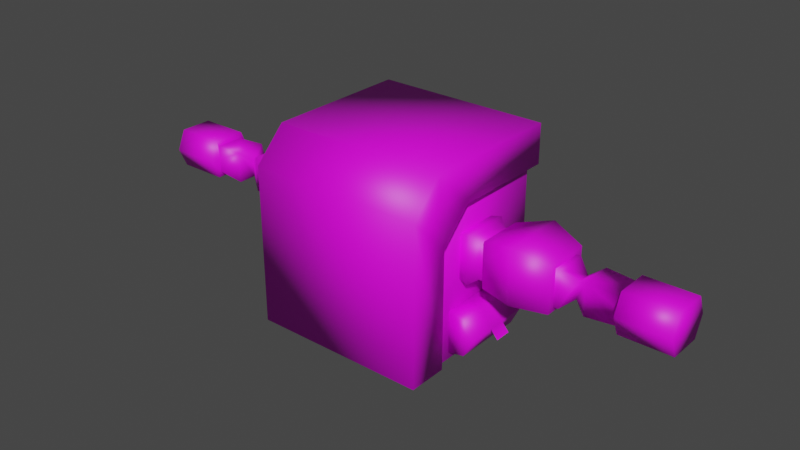 # Source: mech_upper_001.blend  (saved by Blender 3.0.42; exported with 4.5.12 LTS)
import bpy
from mathutils import Matrix  # noqa: F401  (used for matrix-valued properties, if any)

bpy.ops.wm.read_factory_settings(use_empty=True)
scene = bpy.context.scene
scene.name = 'Scene'

# ---- collections
col_collection = bpy.data.collections.new('Collection'); scene.collection.children.link(col_collection)

# ---- images (referenced by path relative to the original .blend; pixels are not part of the script)
import os
ASSET_DIR = os.environ.get("B2B_ASSET_DIR", "")  # directory of the original .blend (textures are referenced by path, not embedded)
HERE = os.path.dirname(os.path.abspath(__file__))  # packed textures are extracted next to this script under _unpacked/

def load_image(name, relpath, width, height, colorspace="sRGB"):
    """Load a texture the original file referenced (path relative to the .blend, or extracted next to this script)."""
    p = next((c for c in (os.path.join(HERE, relpath), os.path.join(ASSET_DIR, relpath)) if relpath and os.path.exists(c)), "")
    if p:
        img = bpy.data.images.load(p, check_existing=True)
        img.name = name
    else:  # same state as the original file: an image datablock whose file is absent (Cycles renders it pink)
        img = bpy.data.images.new(name, width, height)
        img.source = "FILE"
        img.filepath = "//" + (relpath or name)
    img.colorspace_settings.name = colorspace
    return img
img_mech_upper_001 = load_image('mech_upper_001', 'mech_upper_001.png', 1024, 1024, 'sRGB')

# ---- materials (node trees are filled in below, after node groups)
mat_material = bpy.data.materials.new('Material')
mat_material.use_transparent_shadow = False

# ---- material node trees
mat_material.use_nodes = True; mat_material.node_tree.nodes.clear()
_N = mat_material.node_tree.nodes; _L = mat_material.node_tree.links
n0 = _N.new('ShaderNodeOutputMaterial'); n0.name = 'Material Output'; n0.location = (300, 300)
n1 = _N.new('ShaderNodeBsdfPrincipled'); n1.name = 'Principled BSDF'; n1.location = (10, 300)
n1.distribution = 'GGX'
n1.subsurface_method = 'RANDOM_WALK_SKIN'
n1.inputs[3].default_value = 1.45
n1.inputs[27].default_value = (0.0, 0.0, 0.0, 1.0)
n1.inputs[28].default_value = 1.0
n2 = _N.new('ShaderNodeTexImage'); n2.name = 'Image Texture'; n2.location = (-384, 295)
n2.image = img_mech_upper_001
n2.interpolation = 'Closest'
_L.new(n1.outputs[0], n0.inputs[0])
_L.new(n2.outputs[0], n1.inputs[0])
n0.is_active_output = True

# ---- world
world_world = bpy.data.worlds.new('World'); scene.world = world_world
world_world.use_nodes = True; world_world.node_tree.nodes.clear()
_N = world_world.node_tree.nodes; _L = world_world.node_tree.links
n0 = _N.new('ShaderNodeOutputWorld'); n0.name = 'World Output'; n0.location = (300, 300)
n1 = _N.new('ShaderNodeBackground'); n1.name = 'Background'; n1.location = (10, 300)
n1.inputs[0].default_value = (0.05088, 0.05088, 0.05088, 1.0)
_L.new(n1.outputs[0], n0.inputs[0])
n0.is_active_output = True
world_world.color = (0.05088, 0.05088, 0.05088)
world_world.use_sun_shadow = False
world_world.sun_shadow_jitter_overblur = 0.0

# ---- meshes
me_cube_003 = bpy.data.meshes.new('Cube.003')
me_cube_003.from_pydata([(1.166, 1.088, 2.518), (1.166, -1.248, 0.0149), (-1.166, 1.088, 2.518), (-1.166, -1.248, 0.0149), (1.166, -0.8348, 2.518), (1.166, -1.248, 2.105), (-1.166, -1.248, 2.105), (-1.166, -0.8348, 2.518), (-1.166, -0.7222, 0.0149), (1.166, -0.7222, 0.0149), (-1.166, 1.088, 1.996), (1.166, 1.088, 1.996), (1.166, -0.7222, 1.582), (1.166, -0.3088, 1.996), (-1.166, -0.3088, 1.996), (-1.166, -0.7222, 1.582), (1.063, -0.4827, 0.09176), (1.063, -0.4827, 0.6499), (1.063, 0.4827, 0.09176), (1.063, 0.4827, 0.6499), (1.289, -0.4827, 0.1306), (1.289, 0.4827, 0.1306), (1.406, -0.4827, 0.3708), (1.289, -0.4827, 0.611), (1.289, 0.4827, 0.611), (1.406, 0.4827, 0.3708), (1.063, 0.1129, 0.09176), (1.063, -0.1129, 0.09176), (1.063, -0.1129, 0.6499), (1.063, 0.1129, 0.6499), (1.289, -0.1129, 0.1306), (1.289, 0.1129, 0.1306), (1.406, -0.1129, 0.3708), (1.406, 0.1129, 0.3708), (1.289, 0.1129, 0.611), (1.289, -0.1129, 0.611), (1.504, -0.1129, 0.2551), (1.504, 0.1129, 0.2551)], [], [(1, 5, 6, 3), (4, 7, 6, 5), (0, 2, 7, 4), (5, 1, 9, 12), (12, 9, 8, 15), (0, 4, 13, 11), (6, 7, 14, 15), (4, 5, 12, 13), (1, 3, 8, 9), (3, 6, 15, 8), (7, 2, 10, 14), (2, 0, 11, 10), (11, 13, 14, 10), (13, 12, 15, 14), (26, 29, 19, 18), (18, 19, 24, 25, 21), (35, 28, 17, 23), (20, 22, 23, 17, 16), (27, 30, 20, 16), (31, 21, 25, 33), (33, 25, 24, 34), (22, 32, 35, 23), (32, 33, 34, 35), (20, 30, 32, 22), (30, 31, 33, 32), (18, 21, 31, 26), (26, 31, 30, 27), (24, 19, 29, 34), (34, 29, 28, 35), (16, 17, 28, 27), (27, 28, 29, 26), (32, 36, 37, 33)])
me_cube_003.polygons.foreach_set('use_smooth', [True] * 32)
_uv = me_cube_003.uv_layers.new(name='UVMap')
_uv.uv.foreach_set('vector', [0.43, 0.4539, 0.43, 0.2759, 0.6287, 0.2759, 0.6287, 0.4539, 0.43, 0.2261, 0.6287, 0.2261, 0.6287, 0.2759, 0.43, 0.2759, 0.43, 0.06231, 0.6287, 0.06231, 0.6287, 0.2261, 0.43, 0.2261, 0.2212, 0.6097, 0.3992, 0.6097, 0.3992, 0.6545, 0.2656, 0.6545, 0.564, 0.8194, 0.4305, 0.8194, 0.4305, 0.6208, 0.564, 0.6208, 0.186, 0.8087, 0.186, 0.6449, 0.2304, 0.6897, 0.2304, 0.8087, 0.2212, 0.6097, 0.186, 0.6449, 0.2304, 0.6897, 0.2656, 0.6545, 0.186, 0.6449, 0.2212, 0.6097, 0.2656, 0.6545, 0.2304, 0.6897, 0.43, 0.4539, 0.6287, 0.4539, 0.6287, 0.4987, 0.43, 0.4987, 0.3992, 0.6097, 0.2212, 0.6097, 0.2656, 0.6545, 0.3992, 0.6545, 0.186, 0.6449, 0.186, 0.8087, 0.2304, 0.8087, 0.2304, 0.6897, 0.6287, 0.06231, 0.43, 0.06231, 0.43, 0.01784, 0.6287, 0.01784, 0.7328, 0.8194, 0.6138, 0.8194, 0.6138, 0.6208, 0.7328, 0.6208, 0.6138, 0.8194, 0.564, 0.8194, 0.564, 0.6208, 0.6138, 0.6208, 0.05861, 0.66, 0.1062, 0.66, 0.1062, 0.6915, 0.05861, 0.6915, 0.05861, 0.6915, 0.1062, 0.6915, 0.1028, 0.7108, 0.08239, 0.7208, 0.06192, 0.7108, 0.1257, 0.6408, 0.1062, 0.6408, 0.1062, 0.6093, 0.1257, 0.6093, 0.06192, 0.59, 0.08239, 0.58, 0.1028, 0.59, 0.1062, 0.6093, 0.05861, 0.6093, 0.05861, 0.6408, 0.03905, 0.6408, 0.03905, 0.6093, 0.05861, 0.6093, 0.03905, 0.66, 0.03905, 0.6915, 0.01629, 0.6915, 0.01629, 0.66, 0.1485, 0.66, 0.1485, 0.6915, 0.1257, 0.6915, 0.1257, 0.66, 0.1485, 0.6093, 0.1485, 0.6408, 0.1257, 0.6408, 0.1257, 0.6093, 0.1485, 0.6408, 0.1485, 0.66, 0.1257, 0.66, 0.1257, 0.6408, 0.03905, 0.6093, 0.03905, 0.6408, 0.01629, 0.6408, 0.01629, 0.6093, 0.03905, 0.6408, 0.03905, 0.66, 0.01629, 0.66, 0.01629, 0.6408, 0.05861, 0.6915, 0.03905, 0.6915, 0.03905, 0.66, 0.05861, 0.66, 0.05861, 0.66, 0.03905, 0.66, 0.03905, 0.6408, 0.05861, 0.6408, 0.1257, 0.6915, 0.1062, 0.6915, 0.1062, 0.66, 0.1257, 0.66, 0.1257, 0.66, 0.1062, 0.66, 0.1062, 0.6408, 0.1257, 0.6408, 0.05861, 0.6093, 0.1062, 0.6093, 0.1062, 0.6408, 0.05861, 0.6408, 0.05861, 0.6408, 0.1062, 0.6408, 0.1062, 0.66, 0.05861, 0.66, 0.1041, 0.7541, 0.117, 0.7541, 0.117, 0.7734, 0.1041, 0.7734])
me_cube_003.materials.append(mat_material)
me_cube_003.use_remesh_fix_poles = True
me_cube_003.use_remesh_preserve_attributes = False
me_cube_003.use_mirror_x = True
me_cube_003.update()
me_cube_008 = bpy.data.meshes.new('Cube.008')
me_cube_008.from_pydata([(1.219, -0.307, 0.2868), (1.219, 0.307, -0.3124), (0.3357, 0.307, -0.3124), (0.7776, -0.4332, 0.4072), (0.3357, 0.307, 0.2868), (0.7776, 0.4332, 0.4072), (1.219, 0.307, 0.2868), (0.3357, -0.307, 0.2868), (0.3357, -0.307, -0.3124), (1.219, -0.307, -0.3124), (0.7776, 0.4332, -0.3124), (0.7776, -0.4332, -0.3124)], [], [(2, 8, 7, 4), (5, 3, 0, 6), (4, 7, 3, 5), (6, 0, 9, 1), (3, 11, 9, 0), (10, 11, 8, 2), (5, 6, 1, 10), (1, 9, 11, 10), (7, 8, 11, 3), (4, 5, 10, 2)])
me_cube_008.polygons.foreach_set('use_smooth', [True] * 10)
_uv = me_cube_008.uv_layers.new(name='UVMap')
_uv.uv.foreach_set('vector', [0.8315, 0.7734, 0.8315, 0.7263, 0.7854, 0.7263, 0.7854, 0.7734, 0.8145, 0.6817, 0.8145, 0.6151, 0.7793, 0.6248, 0.7793, 0.672, 0.8496, 0.672, 0.8496, 0.6248, 0.8145, 0.6151, 0.8145, 0.6817, 0.9454, 0.7734, 0.9454, 0.7263, 0.8994, 0.7263, 0.8994, 0.7734, 0.882, 0.6541, 0.9373, 0.6541, 0.9373, 0.6188, 0.8913, 0.6188, 0.8654, 0.7831, 0.8654, 0.7166, 0.8315, 0.7263, 0.8315, 0.7734, 0.882, 0.6541, 0.8913, 0.6894, 0.9373, 0.6894, 0.9373, 0.6541, 0.8994, 0.7734, 0.8994, 0.7263, 0.8654, 0.7166, 0.8654, 0.7831, 0.8913, 0.6894, 0.9373, 0.6894, 0.9373, 0.6541, 0.882, 0.6541, 0.8913, 0.6188, 0.882, 0.6541, 0.9373, 0.6541, 0.9373, 0.6188])
me_cube_008.materials.append(mat_material)
me_cube_008.use_remesh_fix_poles = True
me_cube_008.use_remesh_preserve_attributes = False
me_cube_008.use_mirror_y = True
me_cube_008.update()
me_cube_010 = bpy.data.meshes.new('Cube.010')
me_cube_010.from_pydata([(1.069, 0.998, 2.25), (1.069, 0.998, 0.0), (1.069, -0.998, 0.0), (1.069, -0.6442, 2.25), (1.069, -0.998, 1.896), (1.198, -0.325, 0.9789), (1.198, -0.325, 1.613), (1.198, 0.3093, 0.9789), (1.198, 0.3093, 1.613), (0.9305, 0.2587, 1.563), (0.9305, 0.2587, 1.029), (0.9305, -0.2745, 1.563), (0.9305, -0.2745, 1.029), (2.658, 0.2013, 1.505), (2.658, -0.2171, 1.505), (2.658, 0.2013, 1.087), (2.658, -0.2171, 1.087), (2.339, -0.2146, 1.055), (2.339, 0.1988, 1.055), (2.339, -0.2146, 1.537), (2.339, 0.1988, 1.537), (2.499, -0.1125, 1.401), (2.499, 0.09675, 1.401), (2.499, 0.09675, 1.191), (2.499, -0.1125, 1.191), (3.074, 0.1775, 1.485), (3.074, -0.1933, 1.485), (3.074, 0.1775, 1.114), (3.074, -0.1933, 1.114), (3.074, 0.2131, 1.561), (3.074, -0.2288, 1.561), (3.074, 0.2131, 1.038), (3.074, -0.2288, 1.038), (3.744, 0.2131, 1.561), (3.744, -0.2288, 1.561), (3.744, 0.2131, 1.038), (3.744, -0.2288, 1.038), (3.074, -0.1933, 1.3), (3.074, 0.1775, 1.3), (3.074, -0.3431, 1.3), (3.074, 0.3273, 1.3), (3.744, -0.3431, 1.3), (3.744, 0.3273, 1.3), (1.3, 0.2335, 1.055), (1.3, -0.2493, 1.055), (1.3, -0.2493, 1.537), (1.3, 0.2335, 1.537), (-1.069, 0.998, 2.25), (-1.069, 0.998, 0.0), (-1.069, -0.998, 0.0), (-1.069, -0.6442, 2.25), (-1.069, -0.998, 1.896), (-1.198, -0.325, 0.9789), (-1.198, -0.325, 1.613), (-1.198, 0.3093, 0.9789), (-1.198, 0.3093, 1.613), (-0.9305, 0.2587, 1.563), (-0.9305, 0.2587, 1.029), (-0.9305, -0.2745, 1.563), (-0.9305, -0.2745, 1.029), (-2.658, 0.2013, 1.505), (-2.658, -0.2171, 1.505), (-2.658, 0.2013, 1.087), (-2.658, -0.2171, 1.087), (-2.339, -0.2146, 1.055), (-2.339, 0.1988, 1.055), (-2.339, -0.2146, 1.537), (-2.339, 0.1988, 1.537), (-2.499, -0.1125, 1.401), (-2.499, 0.09675, 1.401), (-2.499, 0.09675, 1.191), (-2.499, -0.1125, 1.191), (-3.074, 0.1775, 1.485), (-3.074, -0.1933, 1.485), (-3.074, 0.1775, 1.114), (-3.074, -0.1933, 1.114), (-3.074, 0.2131, 1.561), (-3.074, -0.2288, 1.561), (-3.074, 0.2131, 1.038), (-3.074, -0.2288, 1.038), (-3.744, 0.2131, 1.561), (-3.744, -0.2288, 1.561), (-3.744, 0.2131, 1.038), (-3.744, -0.2288, 1.038), (-3.074, -0.1933, 1.3), (-3.074, 0.1775, 1.3), (-3.074, -0.3431, 1.3), (-3.074, 0.3273, 1.3), (-3.744, -0.3431, 1.3), (-3.744, 0.3273, 1.3), (-1.3, 0.2335, 1.055), (-1.3, -0.2493, 1.055), (-1.3, -0.2493, 1.537), (-1.3, 0.2335, 1.537)], [], [(1, 0, 3, 4, 2), (21, 14, 13, 22), (10, 7, 5, 12), (11, 6, 8, 9), (12, 5, 6, 11), (23, 15, 16, 24), (9, 8, 7, 10), (22, 13, 15, 23), (24, 16, 14, 21), (45, 19, 20, 46), (46, 20, 18, 43), (43, 18, 17, 44), (44, 17, 19, 45), (17, 24, 21, 19), (18, 23, 24, 17), (19, 21, 22, 20), (14, 26, 25, 13), (20, 22, 23, 18), (13, 25, 38, 27, 15), (15, 27, 28, 16), (27, 31, 32, 28), (38, 40, 31, 27), (37, 39, 30, 26), (26, 30, 29, 25), (40, 42, 35, 31), (39, 41, 34, 30), (30, 34, 33, 29), (31, 35, 36, 32), (32, 36, 41, 39), (29, 33, 42, 40), (28, 32, 39, 37), (25, 29, 40, 38), (34, 41, 36, 35, 42, 33), (16, 28, 37, 26, 14), (5, 44, 45, 6), (7, 43, 44, 5), (8, 46, 43, 7), (6, 45, 46, 8), (4, 51, 49, 2), (49, 48, 1, 2), (10, 12, 11, 9), (48, 47, 0, 1), (3, 50, 51, 4), (48, 49, 51, 50, 47), (68, 69, 60, 61), (57, 59, 52, 54), (58, 56, 55, 53), (59, 58, 53, 52), (70, 71, 63, 62), (56, 57, 54, 55), (69, 70, 62, 60), (71, 68, 61, 63), (92, 93, 67, 66), (93, 90, 65, 67), (90, 91, 64, 65), (91, 92, 66, 64), (64, 66, 68, 71), (65, 64, 71, 70), (66, 67, 69, 68), (61, 60, 72, 73), (67, 65, 70, 69), (60, 62, 74, 85, 72), (62, 63, 75, 74), (74, 75, 79, 78), (85, 74, 78, 87), (84, 73, 77, 86), (73, 72, 76, 77), (87, 78, 82, 89), (86, 77, 81, 88), (77, 76, 80, 81), (78, 79, 83, 82), (79, 86, 88, 83), (76, 87, 89, 80), (75, 84, 86, 79), (72, 85, 87, 76), (81, 80, 89, 82, 83, 88), (63, 61, 73, 84, 75), (52, 53, 92, 91), (54, 52, 91, 90), (55, 54, 90, 93), (53, 55, 93, 92), (57, 56, 58, 59), (0, 47, 50, 3)])
me_cube_010.polygons.foreach_set('use_smooth', [True] * 83)
_uv = me_cube_010.uv_layers.new(name='UVMap')
_uv.uv.foreach_set('vector', [0.2294, 0.2063, 0.2294, 0.01629, 0.3681, 0.01629, 0.3979, 0.04617, 0.3979, 0.2063, 0.9122, 0.551, 0.9284, 0.5599, 0.9284, 0.5245, 0.9122, 0.5334, 0.7731, 0.3114, 0.796, 0.3156, 0.796, 0.2621, 0.7731, 0.2664, 0.7731, 0.5647, 0.796, 0.569, 0.796, 0.5154, 0.7731, 0.5197, 0.7731, 0.351, 0.796, 0.3468, 0.796, 0.4003, 0.7731, 0.396, 0.9122, 0.2977, 0.9284, 0.3065, 0.9284, 0.2712, 0.9122, 0.28, 0.7731, 0.4836, 0.796, 0.4879, 0.796, 0.4343, 0.7731, 0.4386, 0.9105, 0.47, 0.9267, 0.4788, 0.9267, 0.4435, 0.9105, 0.4523, 0.9105, 0.3647, 0.9267, 0.3559, 0.9267, 0.3912, 0.9105, 0.3824, 0.8067, 0.5626, 0.8945, 0.5597, 0.8945, 0.5248, 0.8067, 0.5218, 0.8067, 0.4815, 0.8945, 0.4815, 0.8945, 0.4407, 0.8067, 0.4407, 0.8067, 0.3092, 0.8945, 0.3063, 0.8945, 0.2714, 0.8067, 0.2685, 0.8067, 0.3532, 0.8945, 0.3532, 0.8945, 0.3939, 0.8067, 0.3939, 0.8945, 0.3532, 0.9105, 0.3647, 0.9105, 0.3824, 0.8945, 0.3939, 0.8945, 0.3063, 0.9122, 0.2977, 0.9122, 0.28, 0.8945, 0.2714, 0.8945, 0.5597, 0.9122, 0.551, 0.9122, 0.5334, 0.8945, 0.5248, 0.9284, 0.5599, 0.9635, 0.5579, 0.9635, 0.5266, 0.9284, 0.5245, 0.8945, 0.4815, 0.9105, 0.47, 0.9105, 0.4523, 0.8945, 0.4407, 0.9267, 0.4788, 0.9618, 0.4771, 0.9618, 0.4614, 0.9618, 0.4458, 0.9267, 0.4435, 0.9284, 0.3065, 0.9635, 0.3045, 0.9635, 0.2732, 0.9284, 0.2712, 0.954, 0.07684, 0.9604, 0.07985, 0.9604, 0.04253, 0.954, 0.04554, 0.9383, 0.07684, 0.9383, 0.08949, 0.9604, 0.07985, 0.954, 0.07684, 0.9383, 0.04554, 0.9383, 0.03289, 0.9162, 0.04253, 0.9227, 0.04554, 0.9227, 0.04554, 0.9162, 0.04253, 0.9162, 0.07985, 0.9227, 0.07684, 0.8392, 0.1789, 0.7827, 0.1789, 0.7827, 0.203, 0.8392, 0.203, 0.8392, 0.09341, 0.7827, 0.09341, 0.7827, 0.1175, 0.8392, 0.1175, 0.8392, 0.1175, 0.7827, 0.1175, 0.7827, 0.1548, 0.8392, 0.1548, 0.8392, 0.032, 0.7827, 0.032, 0.7827, 0.06931, 0.8392, 0.06931, 0.8392, 0.06931, 0.7827, 0.06931, 0.7827, 0.09341, 0.8392, 0.09341, 0.8392, 0.1548, 0.7827, 0.1548, 0.7827, 0.1789, 0.8392, 0.1789, 0.954, 0.04554, 0.9604, 0.04253, 0.9383, 0.03289, 0.9383, 0.04554, 0.9227, 0.07684, 0.9162, 0.07985, 0.9383, 0.08949, 0.9383, 0.07684, 0.9604, 0.1417, 0.9383, 0.132, 0.9162, 0.1417, 0.9162, 0.179, 0.9383, 0.1886, 0.9604, 0.179, 0.9267, 0.3559, 0.9618, 0.3582, 0.9618, 0.3739, 0.9618, 0.3895, 0.9267, 0.3912, 0.796, 0.3468, 0.8067, 0.3532, 0.8067, 0.3939, 0.796, 0.4003, 0.796, 0.3156, 0.8067, 0.3092, 0.8067, 0.2685, 0.796, 0.2621, 0.796, 0.4879, 0.8067, 0.4815, 0.8067, 0.4407, 0.796, 0.4343, 0.796, 0.569, 0.8067, 0.5626, 0.8067, 0.5218, 0.796, 0.5154, 0.01629, 0.3872, 0.1968, 0.3872, 0.1968, 0.5473, 0.01629, 0.5473, 0.3979, 0.3868, 0.2294, 0.3868, 0.2294, 0.2063, 0.3979, 0.2063, 0.728, 0.5197, 0.728, 0.5647, 0.7731, 0.5647, 0.7731, 0.5197, 0.1968, 0.01629, 0.1968, 0.2063, 0.01629, 0.2063, 0.01629, 0.01629, 0.01629, 0.345, 0.1968, 0.345, 0.1968, 0.3872, 0.01629, 0.3872, 0.2294, 0.3868, 0.3979, 0.3868, 0.3979, 0.547, 0.3681, 0.5768, 0.2294, 0.5768, 0.9122, 0.551, 0.9122, 0.5334, 0.9284, 0.5245, 0.9284, 0.5599, 0.7731, 0.2664, 0.7731, 0.3114, 0.796, 0.3156, 0.796, 0.2621, 0.7731, 0.5647, 0.7731, 0.5197, 0.796, 0.5154, 0.796, 0.569, 0.7731, 0.396, 0.7731, 0.351, 0.796, 0.3468, 0.796, 0.4003, 0.9122, 0.28, 0.9122, 0.2977, 0.9284, 0.3065, 0.9284, 0.2712, 0.7731, 0.4836, 0.7731, 0.4386, 0.796, 0.4343, 0.796, 0.4879, 0.9105, 0.47, 0.9105, 0.4523, 0.9267, 0.4435, 0.9267, 0.4788, 0.9105, 0.3824, 0.9105, 0.3647, 0.9267, 0.3559, 0.9267, 0.3912, 0.8067, 0.5626, 0.8067, 0.5218, 0.8945, 0.5248, 0.8945, 0.5597, 0.8067, 0.4815, 0.8067, 0.4407, 0.8945, 0.4407, 0.8945, 0.4815, 0.8067, 0.2685, 0.8067, 0.3092, 0.8945, 0.3063, 0.8945, 0.2714, 0.8067, 0.3939, 0.8067, 0.3532, 0.8945, 0.3532, 0.8945, 0.3939, 0.8945, 0.3939, 0.8945, 0.3532, 0.9105, 0.3647, 0.9105, 0.3824, 0.8945, 0.2714, 0.8945, 0.3063, 0.9122, 0.2977, 0.9122, 0.28, 0.8945, 0.5597, 0.8945, 0.5248, 0.9122, 0.5334, 0.9122, 0.551, 0.9284, 0.5599, 0.9284, 0.5245, 0.9635, 0.5266, 0.9635, 0.5579, 0.8945, 0.4815, 0.8945, 0.4407, 0.9105, 0.4523, 0.9105, 0.47, 0.9267, 0.4788, 0.9267, 0.4435, 0.9618, 0.4458, 0.9618, 0.4614, 0.9618, 0.4771, 0.9284, 0.2712, 0.9284, 0.3065, 0.9635, 0.3045, 0.9635, 0.2732, 0.9227, 0.07684, 0.9227, 0.04554, 0.9162, 0.04253, 0.9162, 0.07985, 0.9383, 0.07684, 0.9227, 0.07684, 0.9162, 0.07985, 0.9383, 0.08949, 0.9383, 0.04554, 0.954, 0.04554, 0.9604, 0.04253, 0.9383, 0.03289, 0.954, 0.04554, 0.954, 0.07684, 0.9604, 0.07985, 0.9604, 0.04253, 0.7827, 0.1789, 0.7827, 0.203, 0.8392, 0.203, 0.8392, 0.1789, 0.7827, 0.09341, 0.7827, 0.1175, 0.8392, 0.1175, 0.8392, 0.09341, 0.7827, 0.1175, 0.7827, 0.1548, 0.8392, 0.1548, 0.8392, 0.1175, 0.7827, 0.032, 0.7827, 0.06931, 0.8392, 0.06931, 0.8392, 0.032, 0.7827, 0.06931, 0.7827, 0.09341, 0.8392, 0.09341, 0.8392, 0.06931, 0.7827, 0.1548, 0.7827, 0.1789, 0.8392, 0.1789, 0.8392, 0.1548, 0.9227, 0.04554, 0.9383, 0.04554, 0.9383, 0.03289, 0.9162, 0.04253, 0.954, 0.07684, 0.9383, 0.07684, 0.9383, 0.08949, 0.9604, 0.07985, 0.9162, 0.1417, 0.9162, 0.179, 0.9383, 0.1886, 0.9604, 0.179, 0.9604, 0.1417, 0.9383, 0.132, 0.9267, 0.3912, 0.9267, 0.3559, 0.9618, 0.3576, 0.9618, 0.3732, 0.9618, 0.3889, 0.796, 0.4003, 0.796, 0.3468, 0.8067, 0.3532, 0.8067, 0.3939, 0.796, 0.2621, 0.796, 0.3156, 0.8067, 0.3092, 0.8067, 0.2685, 0.796, 0.4879, 0.796, 0.4343, 0.8067, 0.4407, 0.8067, 0.4815, 0.796, 0.569, 0.796, 0.5154, 0.8067, 0.5218, 0.8067, 0.5626, 0.728, 0.5197, 0.7731, 0.5197, 0.7731, 0.5647, 0.728, 0.5647, 0.01629, 0.2063, 0.1968, 0.2063, 0.1968, 0.345, 0.01629, 0.345])
me_cube_010.materials.append(mat_material)
me_cube_010.use_remesh_fix_poles = True
me_cube_010.use_remesh_preserve_attributes = False
me_cube_010.use_mirror_x = True
me_cube_010.update()
arm_armature = bpy.data.armatures.new('Armature')  # bones are not reproduced

# ---- objects
ob_armature = bpy.data.objects.new('Armature', arm_armature)
ob_mech_upper_001_body = bpy.data.objects.new('mech_upper_001_body', me_cube_003)
ob_mech_upper_001_shoulder = bpy.data.objects.new('mech_upper_001_shoulder', me_cube_008)
ob_mech_upper_001 = bpy.data.objects.new('mech_upper_001', me_cube_010)

# ---- transforms, parenting, visibility, modifiers, constraints
ob_armature.location = (0.0, 0.0, 0.0)
ob_armature.show_in_front = True
ob_mech_upper_001_body.location = (0.0, 0.0, 0.0)
ob_mech_upper_001_body.use_mesh_mirror_x = True
ob_mech_upper_001_shoulder.location = (1.059, -5.816e-07, 1.311)
ob_mech_upper_001_shoulder.use_mesh_mirror_y = True
ob_mech_upper_001.parent = ob_armature
ob_mech_upper_001.location = (0.0, 0.0, 0.0)
ob_mech_upper_001.use_mesh_mirror_x = True
_vg = ob_mech_upper_001.vertex_groups.new(name='spine')
_vg = ob_mech_upper_001.vertex_groups.new(name='upperarm.l')
_vg = ob_mech_upper_001.vertex_groups.new(name='forearm.l')
_vg = ob_mech_upper_001.vertex_groups.new(name='upperarm.r')
_vg = ob_mech_upper_001.vertex_groups.new(name='forearm.r')
_vg = ob_mech_upper_001.vertex_groups.new(name='thigh.l')
_vg = ob_mech_upper_001.vertex_groups.new(name='shin.l')
_vg = ob_mech_upper_001.vertex_groups.new(name='thigh.r')
_vg = ob_mech_upper_001.vertex_groups.new(name='shin.r')
_vg = ob_mech_upper_001.vertex_groups.new(name='foot.l')
_vg = ob_mech_upper_001.vertex_groups.new(name='foot.r')
_m = ob_mech_upper_001.modifiers.new('Armature', 'ARMATURE')
_m.object = ob_armature

# ---- collection membership
col_collection.objects.link(ob_armature)
col_collection.objects.link(ob_mech_upper_001_body)
col_collection.objects.link(ob_mech_upper_001_shoulder)
col_collection.objects.link(ob_mech_upper_001)

# ---- scene / render settings (as saved in the file)
scene.frame_start = 1; scene.frame_end = 250; scene.frame_set(2)
scene.render.engine = 'BLENDER_EEVEE_NEXT'
scene.cycles.sampling_pattern = 'TABULATED_SOBOL'
scene.cycles.use_light_tree = False
scene.view_settings.view_transform = 'Filmic'
bpy.context.view_layer.update()

# ---- added for rendering (the .blend has no active camera and no usable light): camera, sun
cam_auto = bpy.data.cameras.new('AutoCamera')
cam_auto.lens = 50.0
cam_auto.sensor_width = 36.0
cam_auto.clip_end = 1000.0
ob_auto_camera = bpy.data.objects.new('AutoCamera', cam_auto)
scene.collection.objects.link(ob_auto_camera)
ob_auto_camera.location = (7.62212, -9.2267, 7.35671)
ob_auto_camera.rotation_euler = (1.09748, -7.21219e-08, 0.694738)
scene.camera = ob_auto_camera
light_auto_sun = bpy.data.lights.new('AutoSun', 'SUN')
light_auto_sun.energy = 3.0
light_auto_sun.angle = 0.0523599
ob_auto_sun = bpy.data.objects.new('AutoSun', light_auto_sun)
scene.collection.objects.link(ob_auto_sun)
ob_auto_sun.rotation_euler = (0.872665, 0.174533, 0.523599)
bpy.context.view_layer.update()
